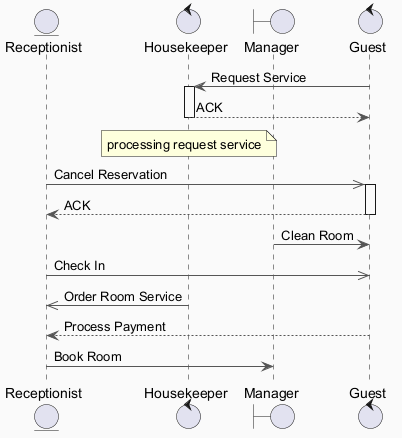

The diagram above was rendered by PlantUML. Its source (embedded in the PNG):
@startuml
skinparam backgroundColor #FAFAFA
skinparam classBackgroundColor #FFF3E0
skinparam classBorderColor #E65100
skinparam ArrowColor #555555
entity "Receptionist" as R
control "Housekeeper" as H
boundary "Manager" as M
control "Guest" as G
G -> H : Request Service
activate H
H --> G : ACK
deactivate H
note over H : processing request service
R ->> G : Cancel Reservation
activate G
G --> R : ACK
deactivate G
M -> G : Clean Room
R ->> G : Check In
H ->> R : Order Room Service
G --> R : Process Payment
R -> M : Book Room
@enduml